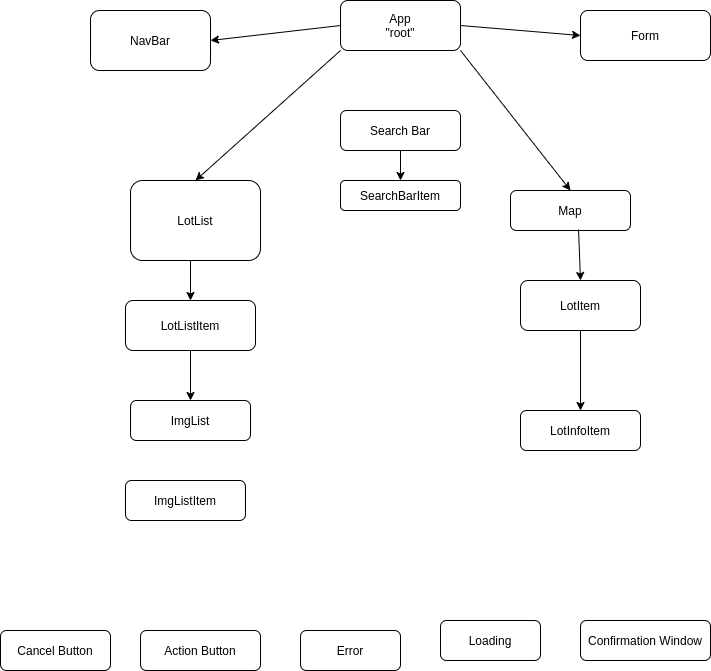

The diagram above was exported from draw.io. Its source (the exported page's mxGraphModel, read from the mxfile embedded in the PNG):
<mxGraphModel dx="1422" dy="801" grid="1" gridSize="10" guides="1" tooltips="1" connect="1" arrows="1" fold="1" page="1" pageScale="1" pageWidth="850" pageHeight="1100" math="0" shadow="0" extFonts="Permanent Marker^https://fonts.googleapis.com/css?family=Permanent+Marker">
  <root>
    <mxCell id="0" />
    <mxCell id="1" parent="0" />
    <mxCell id="5c2QMn8gP_TLp7jzNwaX-1" value="App&lt;br&gt;&quot;root&quot;" style="rounded=1;whiteSpace=wrap;html=1;" vertex="1" parent="1">
      <mxGeometry x="380" y="50" width="120" height="50" as="geometry" />
    </mxCell>
    <mxCell id="5c2QMn8gP_TLp7jzNwaX-2" value="LotListItem" style="rounded=1;whiteSpace=wrap;html=1;" vertex="1" parent="1">
      <mxGeometry x="165" y="350" width="130" height="50" as="geometry" />
    </mxCell>
    <mxCell id="5c2QMn8gP_TLp7jzNwaX-3" value="LotList" style="rounded=1;whiteSpace=wrap;html=1;" vertex="1" parent="1">
      <mxGeometry x="170" y="230" width="130" height="80" as="geometry" />
    </mxCell>
    <mxCell id="5c2QMn8gP_TLp7jzNwaX-6" value="ImgList" style="rounded=1;whiteSpace=wrap;html=1;" vertex="1" parent="1">
      <mxGeometry x="170" y="450" width="120" height="40" as="geometry" />
    </mxCell>
    <mxCell id="5c2QMn8gP_TLp7jzNwaX-7" value="ImgListItem" style="rounded=1;whiteSpace=wrap;html=1;" vertex="1" parent="1">
      <mxGeometry x="165" y="530" width="120" height="40" as="geometry" />
    </mxCell>
    <mxCell id="5c2QMn8gP_TLp7jzNwaX-8" value="Map" style="rounded=1;whiteSpace=wrap;html=1;" vertex="1" parent="1">
      <mxGeometry x="550" y="240" width="120" height="40" as="geometry" />
    </mxCell>
    <mxCell id="5c2QMn8gP_TLp7jzNwaX-9" value="Action Button" style="rounded=1;whiteSpace=wrap;html=1;" vertex="1" parent="1">
      <mxGeometry x="180" y="680" width="120" height="40" as="geometry" />
    </mxCell>
    <mxCell id="5c2QMn8gP_TLp7jzNwaX-10" value="LotInfoItem" style="rounded=1;whiteSpace=wrap;html=1;" vertex="1" parent="1">
      <mxGeometry x="560" y="460" width="120" height="40" as="geometry" />
    </mxCell>
    <mxCell id="5c2QMn8gP_TLp7jzNwaX-11" value="LotItem" style="rounded=1;whiteSpace=wrap;html=1;" vertex="1" parent="1">
      <mxGeometry x="560" y="330" width="120" height="50" as="geometry" />
    </mxCell>
    <mxCell id="5c2QMn8gP_TLp7jzNwaX-12" value="Form" style="rounded=1;whiteSpace=wrap;html=1;" vertex="1" parent="1">
      <mxGeometry x="620" y="60" width="130" height="50" as="geometry" />
    </mxCell>
    <mxCell id="5c2QMn8gP_TLp7jzNwaX-13" value="Error" style="rounded=1;whiteSpace=wrap;html=1;" vertex="1" parent="1">
      <mxGeometry x="340" y="680" width="100" height="40" as="geometry" />
    </mxCell>
    <mxCell id="5c2QMn8gP_TLp7jzNwaX-14" value="Confirmation Window" style="rounded=1;whiteSpace=wrap;html=1;" vertex="1" parent="1">
      <mxGeometry x="620" y="670" width="130" height="40" as="geometry" />
    </mxCell>
    <mxCell id="5c2QMn8gP_TLp7jzNwaX-15" value="NavBar" style="rounded=1;whiteSpace=wrap;html=1;" vertex="1" parent="1">
      <mxGeometry x="130" y="60" width="120" height="60" as="geometry" />
    </mxCell>
    <mxCell id="5c2QMn8gP_TLp7jzNwaX-16" value="Cancel Button" style="rounded=1;whiteSpace=wrap;html=1;" vertex="1" parent="1">
      <mxGeometry x="40" y="680" width="110" height="40" as="geometry" />
    </mxCell>
    <mxCell id="5c2QMn8gP_TLp7jzNwaX-17" value="Loading" style="rounded=1;whiteSpace=wrap;html=1;" vertex="1" parent="1">
      <mxGeometry x="480" y="670" width="100" height="40" as="geometry" />
    </mxCell>
    <mxCell id="5c2QMn8gP_TLp7jzNwaX-18" value="Search Bar" style="rounded=1;whiteSpace=wrap;html=1;" vertex="1" parent="1">
      <mxGeometry x="380" y="160" width="120" height="40" as="geometry" />
    </mxCell>
    <mxCell id="5c2QMn8gP_TLp7jzNwaX-19" value="SearchBarItem" style="rounded=1;whiteSpace=wrap;html=1;" vertex="1" parent="1">
      <mxGeometry x="380" y="230" width="120" height="30" as="geometry" />
    </mxCell>
    <mxCell id="5c2QMn8gP_TLp7jzNwaX-22" value="" style="endArrow=classic;html=1;exitX=0.5;exitY=1;exitDx=0;exitDy=0;entryX=0.5;entryY=0;entryDx=0;entryDy=0;" edge="1" parent="1" source="5c2QMn8gP_TLp7jzNwaX-18" target="5c2QMn8gP_TLp7jzNwaX-19">
      <mxGeometry width="50" height="50" relative="1" as="geometry">
        <mxPoint x="400" y="430" as="sourcePoint" />
        <mxPoint x="450" y="380" as="targetPoint" />
      </mxGeometry>
    </mxCell>
    <mxCell id="5c2QMn8gP_TLp7jzNwaX-23" value="" style="endArrow=classic;html=1;entryX=0;entryY=0.5;entryDx=0;entryDy=0;exitX=1;exitY=0.5;exitDx=0;exitDy=0;" edge="1" parent="1" source="5c2QMn8gP_TLp7jzNwaX-1" target="5c2QMn8gP_TLp7jzNwaX-12">
      <mxGeometry width="50" height="50" relative="1" as="geometry">
        <mxPoint x="510" y="110" as="sourcePoint" />
        <mxPoint x="430" y="130" as="targetPoint" />
      </mxGeometry>
    </mxCell>
    <mxCell id="5c2QMn8gP_TLp7jzNwaX-24" value="" style="endArrow=classic;html=1;entryX=1;entryY=0.5;entryDx=0;entryDy=0;exitX=0;exitY=0.5;exitDx=0;exitDy=0;" edge="1" parent="1" source="5c2QMn8gP_TLp7jzNwaX-1" target="5c2QMn8gP_TLp7jzNwaX-15">
      <mxGeometry width="50" height="50" relative="1" as="geometry">
        <mxPoint x="510" y="85" as="sourcePoint" />
        <mxPoint x="630" y="95" as="targetPoint" />
      </mxGeometry>
    </mxCell>
    <mxCell id="5c2QMn8gP_TLp7jzNwaX-25" value="" style="endArrow=classic;html=1;entryX=0.5;entryY=0;entryDx=0;entryDy=0;" edge="1" parent="1" target="5c2QMn8gP_TLp7jzNwaX-3">
      <mxGeometry width="50" height="50" relative="1" as="geometry">
        <mxPoint x="380" y="100" as="sourcePoint" />
        <mxPoint x="260" y="100" as="targetPoint" />
      </mxGeometry>
    </mxCell>
    <mxCell id="5c2QMn8gP_TLp7jzNwaX-26" value="" style="endArrow=classic;html=1;entryX=0.5;entryY=0;entryDx=0;entryDy=0;" edge="1" parent="1" target="5c2QMn8gP_TLp7jzNwaX-2">
      <mxGeometry width="50" height="50" relative="1" as="geometry">
        <mxPoint x="230" y="310" as="sourcePoint" />
        <mxPoint x="235" y="340" as="targetPoint" />
      </mxGeometry>
    </mxCell>
    <mxCell id="5c2QMn8gP_TLp7jzNwaX-27" value="" style="endArrow=classic;html=1;entryX=0.5;entryY=0;entryDx=0;entryDy=0;exitX=0.5;exitY=1;exitDx=0;exitDy=0;" edge="1" parent="1" source="5c2QMn8gP_TLp7jzNwaX-2" target="5c2QMn8gP_TLp7jzNwaX-6">
      <mxGeometry width="50" height="50" relative="1" as="geometry">
        <mxPoint x="230" y="410" as="sourcePoint" />
        <mxPoint x="240" y="360" as="targetPoint" />
      </mxGeometry>
    </mxCell>
    <mxCell id="5c2QMn8gP_TLp7jzNwaX-29" value="" style="endArrow=classic;html=1;exitX=1;exitY=1;exitDx=0;exitDy=0;entryX=0.5;entryY=0;entryDx=0;entryDy=0;" edge="1" parent="1" source="5c2QMn8gP_TLp7jzNwaX-1" target="5c2QMn8gP_TLp7jzNwaX-8">
      <mxGeometry width="50" height="50" relative="1" as="geometry">
        <mxPoint x="740" y="170" as="sourcePoint" />
        <mxPoint x="650" y="210" as="targetPoint" />
      </mxGeometry>
    </mxCell>
    <mxCell id="5c2QMn8gP_TLp7jzNwaX-30" value="" style="endArrow=classic;html=1;entryX=0.5;entryY=0;entryDx=0;entryDy=0;exitX=0.567;exitY=0.975;exitDx=0;exitDy=0;exitPerimeter=0;" edge="1" parent="1" source="5c2QMn8gP_TLp7jzNwaX-8" target="5c2QMn8gP_TLp7jzNwaX-11">
      <mxGeometry width="50" height="50" relative="1" as="geometry">
        <mxPoint x="700" y="160" as="sourcePoint" />
        <mxPoint x="620" y="250" as="targetPoint" />
      </mxGeometry>
    </mxCell>
    <mxCell id="5c2QMn8gP_TLp7jzNwaX-31" value="" style="endArrow=classic;html=1;entryX=0.5;entryY=0;entryDx=0;entryDy=0;exitX=0.5;exitY=1;exitDx=0;exitDy=0;" edge="1" parent="1" source="5c2QMn8gP_TLp7jzNwaX-11" target="5c2QMn8gP_TLp7jzNwaX-10">
      <mxGeometry width="50" height="50" relative="1" as="geometry">
        <mxPoint x="624.02" y="389" as="sourcePoint" />
        <mxPoint x="625.98" y="450" as="targetPoint" />
      </mxGeometry>
    </mxCell>
  </root>
</mxGraphModel>